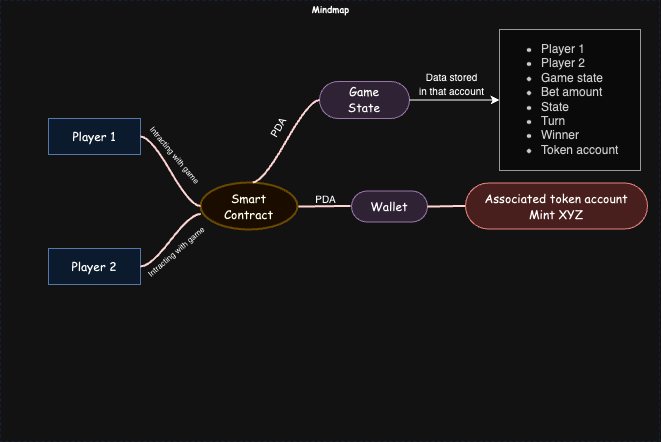

The diagram above was exported from draw.io. Its source (the exported page's mxGraphModel, read from the mxfile embedded in the PNG):
<mxGraphModel dx="765" dy="506" grid="0" gridSize="10" guides="1" tooltips="1" connect="1" arrows="1" fold="1" page="0" pageScale="1" pageWidth="827" pageHeight="1169" background="none" math="1" shadow="0">
  <root>
    <mxCell id="X5NqExCQtvZxIxQ7pmgY-0" />
    <mxCell id="1" parent="X5NqExCQtvZxIxQ7pmgY-0" />
    <mxCell id="Gr0Zq-AI6Quabplr0KPa-179" value="Mindmap" style="swimlane;html=1;startSize=20;horizontal=1;containerType=tree;labelBackgroundColor=none;strokeColor=#D4E1F5;strokeWidth=1;fillColor=none;fontFamily=Comic Sans MS;fontSize=9;swimlaneLine=0;dashed=1;collapsible=0;" parent="1" vertex="1">
      <mxGeometry x="79" y="100" width="659" height="441" as="geometry" />
    </mxCell>
    <mxCell id="Gr0Zq-AI6Quabplr0KPa-180" value="&lt;font face=&quot;Comic Sans MS&quot;&gt;Smart&lt;/font&gt;&lt;div&gt;&lt;font face=&quot;Comic Sans MS&quot;&gt;Contract&lt;/font&gt;&lt;/div&gt;" style="ellipse;whiteSpace=wrap;html=1;align=center;container=1;recursiveResize=0;treeFolding=1;strokeWidth=2;fillColor=#fff2cc;strokeColor=#d6b656;" parent="Gr0Zq-AI6Quabplr0KPa-179" vertex="1">
      <mxGeometry x="200" y="182" width="97" height="47" as="geometry" />
    </mxCell>
    <mxCell id="Gr0Zq-AI6Quabplr0KPa-181" value="&lt;font face=&quot;Comic Sans MS&quot;&gt;Wallet&lt;/font&gt;" style="whiteSpace=wrap;html=1;rounded=1;arcSize=50;align=center;verticalAlign=middle;container=1;recursiveResize=0;strokeWidth=1;autosize=1;spacing=4;treeFolding=1;fillColor=#e1d5e7;strokeColor=#9673a6;" parent="Gr0Zq-AI6Quabplr0KPa-179" vertex="1" collapsed="1">
      <mxGeometry x="351" y="190.5" width="76" height="31" as="geometry" />
    </mxCell>
    <mxCell id="Gr0Zq-AI6Quabplr0KPa-182" value="" style="edgeStyle=entityRelationEdgeStyle;startArrow=none;endArrow=none;segment=10;curved=1;strokeWidth=2;strokeColor=#660000;rounded=0;fontSize=12;startSize=8;endSize=8;" parent="Gr0Zq-AI6Quabplr0KPa-179" edge="1">
      <mxGeometry relative="1" as="geometry">
        <mxPoint x="298" y="206" as="sourcePoint" />
        <mxPoint x="350" y="205.5" as="targetPoint" />
      </mxGeometry>
    </mxCell>
    <mxCell id="SJQBt6S-28BoDyyS77Fg-4" value="" style="edgeStyle=entityRelationEdgeStyle;startArrow=none;endArrow=none;segment=10;curved=1;strokeWidth=2;strokeColor=#660000;rounded=0;fontSize=12;startSize=8;endSize=8;" edge="1" target="SJQBt6S-28BoDyyS77Fg-5" source="Gr0Zq-AI6Quabplr0KPa-181" parent="Gr0Zq-AI6Quabplr0KPa-179">
      <mxGeometry relative="1" as="geometry">
        <mxPoint x="362" y="305" as="sourcePoint" />
        <mxPoint x="295" y="296" as="targetPoint" />
      </mxGeometry>
    </mxCell>
    <mxCell id="SJQBt6S-28BoDyyS77Fg-5" value="&lt;font face=&quot;Comic Sans MS&quot;&gt;Associated token account&lt;/font&gt;&lt;div&gt;&lt;font face=&quot;Comic Sans MS&quot;&gt;Mint XYZ&lt;/font&gt;&lt;/div&gt;" style="whiteSpace=wrap;html=1;rounded=1;arcSize=50;align=center;verticalAlign=middle;container=1;recursiveResize=0;strokeWidth=1;autosize=1;spacing=4;treeFolding=1;fillColor=#f8cecc;strokeColor=#b85450;" vertex="1" collapsed="1" parent="Gr0Zq-AI6Quabplr0KPa-179">
      <mxGeometry x="465" y="182.5" width="182" height="46" as="geometry" />
    </mxCell>
    <mxCell id="SJQBt6S-28BoDyyS77Fg-24" value="&lt;div&gt;&lt;font face=&quot;Comic Sans MS&quot;&gt;Player 1&lt;/font&gt;&lt;/div&gt;" style="rounded=0;whiteSpace=wrap;html=1;fillColor=#dae8fc;strokeColor=#6c8ebf;" vertex="1" parent="Gr0Zq-AI6Quabplr0KPa-179">
      <mxGeometry x="48" y="118" width="92" height="36" as="geometry" />
    </mxCell>
    <mxCell id="SJQBt6S-28BoDyyS77Fg-27" value="" style="edgeStyle=entityRelationEdgeStyle;startArrow=none;endArrow=none;segment=10;curved=1;strokeWidth=2;strokeColor=#660000;rounded=0;fontSize=12;startSize=8;endSize=8;exitX=0;exitY=0.5;exitDx=0;exitDy=0;" edge="1" parent="Gr0Zq-AI6Quabplr0KPa-179" source="Gr0Zq-AI6Quabplr0KPa-180" target="SJQBt6S-28BoDyyS77Fg-24">
      <mxGeometry relative="1" as="geometry">
        <mxPoint x="435" y="216" as="sourcePoint" />
        <mxPoint x="461" y="112" as="targetPoint" />
      </mxGeometry>
    </mxCell>
    <mxCell id="SJQBt6S-28BoDyyS77Fg-31" value="&lt;div&gt;&lt;font face=&quot;Comic Sans MS&quot;&gt;Player 2&lt;/font&gt;&lt;/div&gt;" style="rounded=0;whiteSpace=wrap;html=1;fillColor=#dae8fc;strokeColor=#6c8ebf;" vertex="1" parent="Gr0Zq-AI6Quabplr0KPa-179">
      <mxGeometry x="48" y="248" width="92" height="36" as="geometry" />
    </mxCell>
    <mxCell id="SJQBt6S-28BoDyyS77Fg-32" value="" style="edgeStyle=entityRelationEdgeStyle;startArrow=none;endArrow=none;segment=10;curved=1;strokeWidth=2;strokeColor=#660000;rounded=0;fontSize=12;startSize=8;endSize=8;exitX=0.003;exitY=0.667;exitDx=0;exitDy=0;exitPerimeter=0;" edge="1" parent="Gr0Zq-AI6Quabplr0KPa-179" target="SJQBt6S-28BoDyyS77Fg-31" source="Gr0Zq-AI6Quabplr0KPa-180">
      <mxGeometry relative="1" as="geometry">
        <mxPoint x="200" y="336" as="sourcePoint" />
        <mxPoint x="461" y="242" as="targetPoint" />
        <Array as="points">
          <mxPoint x="200" y="213" />
        </Array>
      </mxGeometry>
    </mxCell>
    <mxCell id="SJQBt6S-28BoDyyS77Fg-36" value="&lt;font style=&quot;font-size: 8px;&quot;&gt;Intracting with game&lt;/font&gt;" style="text;html=1;align=center;verticalAlign=middle;resizable=0;points=[];autosize=1;strokeColor=none;fillColor=none;rotation=50;" vertex="1" parent="Gr0Zq-AI6Quabplr0KPa-179">
      <mxGeometry x="130" y="141" width="90" height="26" as="geometry" />
    </mxCell>
    <mxCell id="SJQBt6S-28BoDyyS77Fg-37" value="&lt;font style=&quot;font-size: 8px;&quot;&gt;Intracting with game&lt;/font&gt;" style="text;html=1;align=center;verticalAlign=middle;resizable=0;points=[];autosize=1;strokeColor=none;fillColor=none;rotation=-41;" vertex="1" parent="Gr0Zq-AI6Quabplr0KPa-179">
      <mxGeometry x="130" y="238" width="90" height="26" as="geometry" />
    </mxCell>
    <mxCell id="SJQBt6S-28BoDyyS77Fg-43" value="&lt;font face=&quot;Comic Sans MS&quot;&gt;Game&lt;br&gt;State&lt;/font&gt;" style="whiteSpace=wrap;html=1;rounded=1;arcSize=50;align=center;verticalAlign=middle;container=1;recursiveResize=0;strokeWidth=1;autosize=1;spacing=4;treeFolding=1;fillColor=#e1d5e7;strokeColor=#9673a6;" vertex="1" collapsed="1" parent="Gr0Zq-AI6Quabplr0KPa-179">
      <mxGeometry x="319" y="81" width="90" height="37" as="geometry" />
    </mxCell>
    <mxCell id="SJQBt6S-28BoDyyS77Fg-44" value="" style="edgeStyle=entityRelationEdgeStyle;startArrow=none;endArrow=none;segment=10;curved=1;strokeWidth=2;strokeColor=#660000;rounded=0;fontSize=12;startSize=8;endSize=8;entryX=0;entryY=0.5;entryDx=0;entryDy=0;exitX=0.538;exitY=-0.002;exitDx=0;exitDy=0;exitPerimeter=0;" edge="1" parent="Gr0Zq-AI6Quabplr0KPa-179" source="Gr0Zq-AI6Quabplr0KPa-180" target="SJQBt6S-28BoDyyS77Fg-43">
      <mxGeometry relative="1" as="geometry">
        <mxPoint x="437" y="216" as="sourcePoint" />
        <mxPoint x="475" y="216" as="targetPoint" />
      </mxGeometry>
    </mxCell>
    <mxCell id="SJQBt6S-28BoDyyS77Fg-35" value="&lt;font style=&quot;font-size: 10px;&quot;&gt;PDA&lt;/font&gt;" style="text;html=1;align=center;verticalAlign=middle;resizable=0;points=[];autosize=1;strokeColor=none;fillColor=none;" vertex="1" parent="Gr0Zq-AI6Quabplr0KPa-179">
      <mxGeometry x="305" y="186" width="39" height="26" as="geometry" />
    </mxCell>
    <mxCell id="SJQBt6S-28BoDyyS77Fg-49" value="&lt;font style=&quot;font-size: 10px;&quot;&gt;PDA&lt;/font&gt;" style="text;html=1;align=center;verticalAlign=middle;resizable=0;points=[];autosize=1;strokeColor=none;fillColor=none;rotation=-60;" vertex="1" parent="Gr0Zq-AI6Quabplr0KPa-179">
      <mxGeometry x="258" y="115" width="39" height="26" as="geometry" />
    </mxCell>
    <mxCell id="SJQBt6S-28BoDyyS77Fg-51" value="&lt;ul&gt;&lt;li&gt;Player 1&lt;/li&gt;&lt;li&gt;Player 2&lt;/li&gt;&lt;li&gt;Game state&lt;/li&gt;&lt;li&gt;Bet amount&lt;/li&gt;&lt;li&gt;State&lt;/li&gt;&lt;li&gt;Turn&lt;/li&gt;&lt;li&gt;Winner&lt;/li&gt;&lt;li&gt;Token account&lt;/li&gt;&lt;/ul&gt;" style="whiteSpace=wrap;html=1;aspect=fixed;fillColor=#f5f5f5;fontColor=#333333;strokeColor=#666666;align=left;" vertex="1" parent="Gr0Zq-AI6Quabplr0KPa-179">
      <mxGeometry x="499" y="29" width="141" height="141" as="geometry" />
    </mxCell>
    <mxCell id="SJQBt6S-28BoDyyS77Fg-52" value="" style="endArrow=classic;html=1;rounded=0;entryX=0;entryY=0.5;entryDx=0;entryDy=0;exitX=1;exitY=0.5;exitDx=0;exitDy=0;" edge="1" parent="Gr0Zq-AI6Quabplr0KPa-179" source="SJQBt6S-28BoDyyS77Fg-43" target="SJQBt6S-28BoDyyS77Fg-51">
      <mxGeometry width="50" height="50" relative="1" as="geometry">
        <mxPoint x="230" y="229" as="sourcePoint" />
        <mxPoint x="280" y="179" as="targetPoint" />
      </mxGeometry>
    </mxCell>
    <mxCell id="SJQBt6S-28BoDyyS77Fg-53" value="&lt;span style=&quot;font-size: 10px;&quot;&gt;Data stored&lt;br&gt;in that account&lt;br&gt;&lt;br&gt;&lt;/span&gt;" style="text;html=1;align=center;verticalAlign=middle;resizable=0;points=[];autosize=1;strokeColor=none;fillColor=none;rotation=0;" vertex="1" parent="Gr0Zq-AI6Quabplr0KPa-179">
      <mxGeometry x="409" y="63" width="83" height="55" as="geometry" />
    </mxCell>
  </root>
</mxGraphModel>